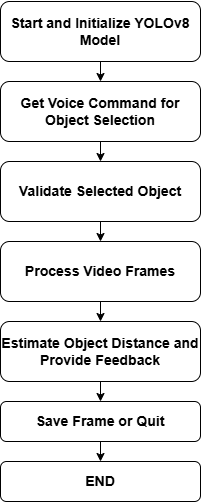

The diagram above was exported from draw.io. Its source (the exported page's mxGraphModel, read from the mxfile embedded in the PNG):
<mxGraphModel dx="746" dy="521" grid="1" gridSize="10" guides="0" tooltips="1" connect="1" arrows="1" fold="1" page="1" pageScale="1" pageWidth="850" pageHeight="1100" background="#ffffff" math="0" shadow="0">
  <root>
    <mxCell id="0" />
    <mxCell id="1" parent="0" />
    <mxCell id="start" value="&lt;h3&gt;&lt;b&gt;Start and Initialize YOLOv8 Model&lt;/b&gt;&lt;/h3&gt;" style="rounded=1;whiteSpace=wrap;html=1;labelBackgroundColor=none;" parent="1" vertex="1">
      <mxGeometry x="290" y="120" width="200" height="60" as="geometry" />
    </mxCell>
    <mxCell id="voiceCommand" value="&lt;h3&gt;Get Voice Command for Object Selection&lt;/h3&gt;" style="rounded=1;whiteSpace=wrap;html=1;labelBackgroundColor=none;" parent="1" vertex="1">
      <mxGeometry x="290" y="200" width="200" height="60" as="geometry" />
    </mxCell>
    <mxCell id="processFrames" value="&lt;h3&gt;Process Video Frames&lt;/h3&gt;" style="rounded=1;whiteSpace=wrap;html=1;labelBackgroundColor=none;" parent="1" vertex="1">
      <mxGeometry x="290" y="360" width="200" height="60" as="geometry" />
    </mxCell>
    <mxCell id="distanceFeedback" value="&lt;h3&gt;Estimate Object Distance and Provide Feedback&lt;/h3&gt;" style="rounded=1;whiteSpace=wrap;html=1;labelBackgroundColor=none;" parent="1" vertex="1">
      <mxGeometry x="290" y="440" width="200" height="60" as="geometry" />
    </mxCell>
    <mxCell id="saveQuit" value="&lt;h3&gt;Save Frame or Quit&lt;/h3&gt;" style="rounded=1;whiteSpace=wrap;html=1;labelBackgroundColor=none;" parent="1" vertex="1">
      <mxGeometry x="290" y="520" width="200" height="40" as="geometry" />
    </mxCell>
    <mxCell id="edge1" style="labelBackgroundColor=none;fontColor=default;" parent="1" source="start" target="voiceCommand" edge="1">
      <mxGeometry relative="1" as="geometry" />
    </mxCell>
    <mxCell id="edge2" style="entryX=0.5;entryY=0;entryDx=0;entryDy=0;labelBackgroundColor=none;fontColor=default;" parent="1" source="voiceCommand" target="1TMw74Q_3vwcbbD51kKu-4" edge="1">
      <mxGeometry relative="1" as="geometry">
        <mxPoint x="383.4125766871166" y="224.62423312883436" as="targetPoint" />
      </mxGeometry>
    </mxCell>
    <mxCell id="edge3" style="exitX=0.5;exitY=1;exitDx=0;exitDy=0;labelBackgroundColor=none;fontColor=default;" parent="1" source="1TMw74Q_3vwcbbD51kKu-4" target="processFrames" edge="1">
      <mxGeometry relative="1" as="geometry">
        <mxPoint x="399.8875802997859" y="291.09743040685225" as="sourcePoint" />
      </mxGeometry>
    </mxCell>
    <mxCell id="edge4" style="labelBackgroundColor=none;fontColor=default;" parent="1" source="processFrames" target="distanceFeedback" edge="1">
      <mxGeometry relative="1" as="geometry" />
    </mxCell>
    <mxCell id="edge5" style="labelBackgroundColor=none;fontColor=default;" parent="1" source="distanceFeedback" target="saveQuit" edge="1">
      <mxGeometry relative="1" as="geometry" />
    </mxCell>
    <mxCell id="edge6" style="entryX=0.5;entryY=0;entryDx=0;entryDy=0;labelBackgroundColor=none;fontColor=default;" parent="1" source="saveQuit" target="1TMw74Q_3vwcbbD51kKu-5" edge="1">
      <mxGeometry relative="1" as="geometry">
        <mxPoint x="214.17310510341883" y="605.9449211034578" as="targetPoint" />
      </mxGeometry>
    </mxCell>
    <mxCell id="1TMw74Q_3vwcbbD51kKu-4" value="&lt;h3&gt;Validate Selected Object&lt;/h3&gt;" style="rounded=1;whiteSpace=wrap;html=1;labelBackgroundColor=none;" parent="1" vertex="1">
      <mxGeometry x="290" y="280" width="200" height="60" as="geometry" />
    </mxCell>
    <mxCell id="1TMw74Q_3vwcbbD51kKu-5" value="&lt;h3&gt;END&lt;/h3&gt;" style="rounded=1;whiteSpace=wrap;html=1;labelBackgroundColor=none;" parent="1" vertex="1">
      <mxGeometry x="290" y="580" width="200" height="40" as="geometry" />
    </mxCell>
  </root>
</mxGraphModel>